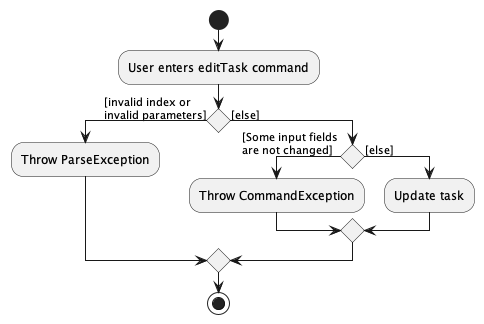

The diagram above was rendered by PlantUML. Its source (embedded in the PNG):
@startuml
start
:User enters editTask command;

if () then ([invalid index or \ninvalid parameters])
    :Throw ParseException;

else ([else])

    if () then ([Some input fields \nare not changed])
        :Throw CommandException;
    else ([else])
        :Update task;
    endif

endif
stop
@enduml